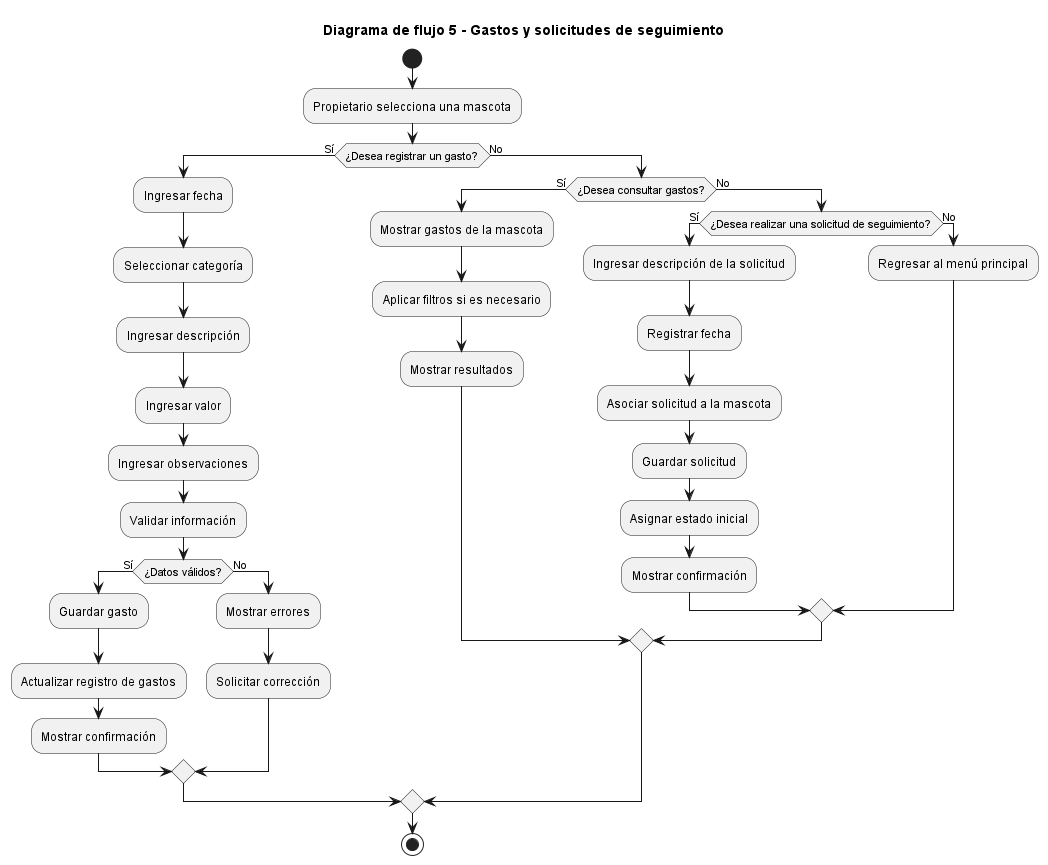

The diagram above was rendered by PlantUML. Its source (embedded in the PNG):
@startuml
title Diagrama de flujo 5 - Gastos y solicitudes de seguimiento

start

:Propietario selecciona una mascota;

if (¿Desea registrar un gasto?) then (Sí)

    :Ingresar fecha;
    :Seleccionar categoría;
    :Ingresar descripción;
    :Ingresar valor;
    :Ingresar observaciones;

    :Validar información;

    if (¿Datos válidos?) then (Sí)
        :Guardar gasto;
        :Actualizar registro de gastos;
        :Mostrar confirmación;
    else (No)
        :Mostrar errores;
        :Solicitar corrección;
    endif

else (No)

    if (¿Desea consultar gastos?) then (Sí)

        :Mostrar gastos de la mascota;
        :Aplicar filtros si es necesario;
        :Mostrar resultados;

    else (No)

        if (¿Desea realizar una solicitud de seguimiento?) then (Sí)

            :Ingresar descripción de la solicitud;
            :Registrar fecha;
            :Asociar solicitud a la mascota;
            :Guardar solicitud;
            :Asignar estado inicial;
            :Mostrar confirmación;

        else (No)

            :Regresar al menú principal;

        endif

    endif

endif

stop
@enduml